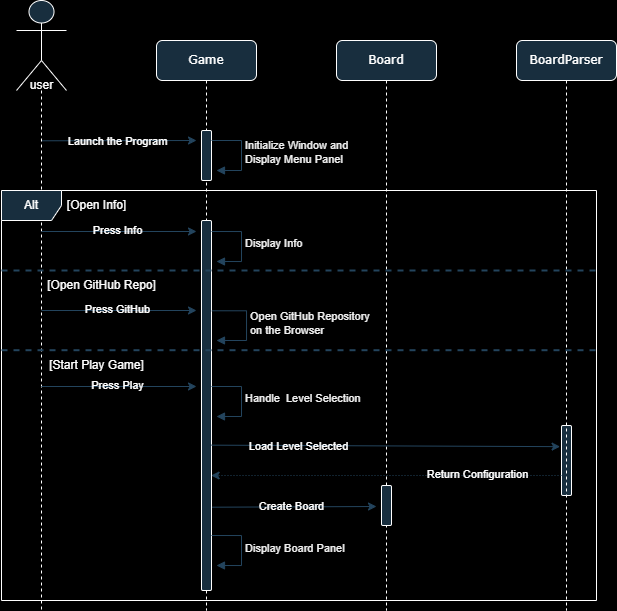

The diagram above was exported from draw.io. Its source (the exported page's mxGraphModel, read from the mxfile embedded in the PNG):
<mxGraphModel dx="1185" dy="638" grid="1" gridSize="10" guides="1" tooltips="1" connect="1" arrows="1" fold="1" page="0" pageScale="1" pageWidth="1100" pageHeight="850" background="#000000" math="0" shadow="0">
  <root>
    <mxCell id="0" />
    <mxCell id="1" parent="0" />
    <mxCell id="7baba1c4bc27f4b0-2" value="Game" style="shape=umlLifeline;perimeter=lifelinePerimeter;whiteSpace=wrap;html=1;container=1;collapsible=0;recursiveResize=0;outlineConnect=0;rounded=1;shadow=0;comic=0;labelBackgroundColor=none;strokeWidth=1;fontFamily=Verdana;fontSize=12;align=center;fillColor=#182E3E;strokeColor=#FFFFFF;fontColor=#FFFFFF;" parent="1" vertex="1">
      <mxGeometry x="270" y="70" width="100" height="570" as="geometry" />
    </mxCell>
    <mxCell id="7baba1c4bc27f4b0-10" value="" style="html=1;points=[];perimeter=orthogonalPerimeter;rounded=1;shadow=0;comic=0;labelBackgroundColor=none;strokeWidth=1;fontFamily=Verdana;fontSize=12;align=center;fillColor=#182E3E;strokeColor=#FFFFFF;fontColor=#FFFFFF;" parent="7baba1c4bc27f4b0-2" vertex="1">
      <mxGeometry x="45" y="90" width="10" height="50" as="geometry" />
    </mxCell>
    <mxCell id="BpDK3dQW9LRFAGz6xQ-D-23" style="edgeStyle=elbowEdgeStyle;rounded=1;orthogonalLoop=1;jettySize=auto;html=1;elbow=vertical;curved=0;labelBackgroundColor=none;strokeColor=#23445D;fontColor=default;" parent="7baba1c4bc27f4b0-2" edge="1">
      <mxGeometry relative="1" as="geometry">
        <mxPoint x="-115.07142857142867" y="100.28571428571433" as="sourcePoint" />
        <mxPoint x="40" y="100" as="targetPoint" />
      </mxGeometry>
    </mxCell>
    <mxCell id="BpDK3dQW9LRFAGz6xQ-D-28" value="Launch the Program" style="edgeLabel;html=1;align=center;verticalAlign=middle;resizable=1;points=[];movable=1;rotatable=1;deletable=1;editable=1;locked=0;connectable=1;rounded=1;labelBackgroundColor=none;fontColor=#FFFFFF;" parent="BpDK3dQW9LRFAGz6xQ-D-23" connectable="0" vertex="1">
      <mxGeometry x="-0.6324" y="-1" relative="1" as="geometry">
        <mxPoint x="47" as="offset" />
      </mxGeometry>
    </mxCell>
    <mxCell id="BpDK3dQW9LRFAGz6xQ-D-34" value="Initialize Window and&amp;nbsp;&lt;br&gt;Display Menu Panel" style="html=1;align=left;spacingLeft=2;endArrow=block;rounded=1;edgeStyle=orthogonalEdgeStyle;curved=0;rounded=0;labelBackgroundColor=none;strokeColor=#23445D;fontColor=default;" parent="7baba1c4bc27f4b0-2" edge="1">
      <mxGeometry relative="1" as="geometry">
        <mxPoint x="55" y="100" as="sourcePoint" />
        <Array as="points">
          <mxPoint x="85" y="130" />
        </Array>
        <mxPoint x="60" y="130" as="targetPoint" />
      </mxGeometry>
    </mxCell>
    <mxCell id="BpDK3dQW9LRFAGz6xQ-D-40" value="" style="html=1;points=[];perimeter=orthogonalPerimeter;rounded=1;shadow=0;comic=0;labelBackgroundColor=none;strokeWidth=1;fontFamily=Verdana;fontSize=12;align=center;fillColor=#182E3E;strokeColor=#FFFFFF;fontColor=#FFFFFF;" parent="7baba1c4bc27f4b0-2" vertex="1">
      <mxGeometry x="45" y="180" width="10" height="370" as="geometry" />
    </mxCell>
    <mxCell id="5LSecDbGUE-qEMBJY24E-3" value="Display Info" style="html=1;align=left;spacingLeft=2;endArrow=block;rounded=1;edgeStyle=orthogonalEdgeStyle;curved=0;rounded=0;labelBackgroundColor=none;strokeColor=#23445D;fontColor=default;" parent="7baba1c4bc27f4b0-2" edge="1">
      <mxGeometry relative="1" as="geometry">
        <mxPoint x="55" y="191" as="sourcePoint" />
        <Array as="points">
          <mxPoint x="85" y="221" />
        </Array>
        <mxPoint x="60" y="221" as="targetPoint" />
      </mxGeometry>
    </mxCell>
    <mxCell id="BpDK3dQW9LRFAGz6xQ-D-9" value="" style="shape=umlLifeline;perimeter=lifelinePerimeter;whiteSpace=wrap;html=1;container=1;dropTarget=0;collapsible=0;recursiveResize=0;outlineConnect=0;portConstraint=eastwest;newEdgeStyle={&quot;edgeStyle&quot;:&quot;elbowEdgeStyle&quot;,&quot;elbow&quot;:&quot;vertical&quot;,&quot;curved&quot;:0,&quot;rounded&quot;:0};participant=umlActor;size=90;rounded=1;labelBackgroundColor=none;fillColor=#182E3E;strokeColor=#FFFFFF;fontColor=#FFFFFF;" parent="1" vertex="1">
      <mxGeometry x="130" y="30" width="50" height="610" as="geometry" />
    </mxCell>
    <mxCell id="BpDK3dQW9LRFAGz6xQ-D-15" value="user" style="text;html=1;align=center;verticalAlign=middle;resizable=0;points=[];autosize=1;strokeColor=none;fillColor=none;rounded=1;labelBackgroundColor=none;fontColor=#FFFFFF;" parent="1" vertex="1">
      <mxGeometry x="130" y="100" width="50" height="30" as="geometry" />
    </mxCell>
    <mxCell id="BpDK3dQW9LRFAGz6xQ-D-19" value="Board" style="shape=umlLifeline;perimeter=lifelinePerimeter;whiteSpace=wrap;html=1;container=1;collapsible=0;recursiveResize=0;outlineConnect=0;rounded=1;shadow=0;comic=0;labelBackgroundColor=none;strokeWidth=1;fontFamily=Verdana;fontSize=12;align=center;fillColor=#182E3E;strokeColor=#FFFFFF;fontColor=#FFFFFF;" parent="1" vertex="1">
      <mxGeometry x="450" y="70" width="100" height="570" as="geometry" />
    </mxCell>
    <mxCell id="BpDK3dQW9LRFAGz6xQ-D-37" value="Handle&amp;nbsp; Level Selection" style="html=1;align=left;spacingLeft=2;endArrow=block;rounded=1;edgeStyle=orthogonalEdgeStyle;curved=0;rounded=0;labelBackgroundColor=none;strokeColor=#23445D;fontColor=default;" parent="BpDK3dQW9LRFAGz6xQ-D-19" edge="1">
      <mxGeometry relative="1" as="geometry">
        <mxPoint x="-125" y="346" as="sourcePoint" />
        <Array as="points">
          <mxPoint x="-95" y="376" />
        </Array>
        <mxPoint x="-120" y="376" as="targetPoint" />
      </mxGeometry>
    </mxCell>
    <mxCell id="BpDK3dQW9LRFAGz6xQ-D-20" value="" style="html=1;points=[];perimeter=orthogonalPerimeter;rounded=1;shadow=0;comic=0;labelBackgroundColor=none;strokeWidth=1;fontFamily=Verdana;fontSize=12;align=center;fillColor=#182E3E;strokeColor=#FFFFFF;fontColor=#FFFFFF;" parent="BpDK3dQW9LRFAGz6xQ-D-19" vertex="1">
      <mxGeometry x="45" y="445" width="10" height="40" as="geometry" />
    </mxCell>
    <mxCell id="BpDK3dQW9LRFAGz6xQ-D-50" value="" style="endArrow=classic;html=1;rounded=1;entryX=-0.141;entryY=0.302;entryDx=0;entryDy=0;entryPerimeter=0;labelBackgroundColor=none;strokeColor=#23445D;fontColor=default;" parent="BpDK3dQW9LRFAGz6xQ-D-19" target="BpDK3dQW9LRFAGz6xQ-D-39" edge="1">
      <mxGeometry width="50" height="50" relative="1" as="geometry">
        <mxPoint x="-125" y="404.66" as="sourcePoint" />
        <mxPoint x="220" y="405" as="targetPoint" />
      </mxGeometry>
    </mxCell>
    <mxCell id="BpDK3dQW9LRFAGz6xQ-D-51" value="Load Level Selected" style="edgeLabel;html=1;align=center;verticalAlign=middle;resizable=0;points=[];rounded=1;labelBackgroundColor=none;fontColor=#FFFFFF;" parent="BpDK3dQW9LRFAGz6xQ-D-50" connectable="0" vertex="1">
      <mxGeometry x="-0.0963" y="2" relative="1" as="geometry">
        <mxPoint x="-71" y="2" as="offset" />
      </mxGeometry>
    </mxCell>
    <mxCell id="BpDK3dQW9LRFAGz6xQ-D-35" value="" style="endArrow=classic;html=1;rounded=1;labelBackgroundColor=none;strokeColor=#23445D;fontColor=default;" parent="BpDK3dQW9LRFAGz6xQ-D-19" edge="1">
      <mxGeometry width="50" height="50" relative="1" as="geometry">
        <mxPoint x="-295.18965517241384" y="345.99999999999994" as="sourcePoint" />
        <mxPoint x="-140" y="346" as="targetPoint" />
      </mxGeometry>
    </mxCell>
    <mxCell id="BpDK3dQW9LRFAGz6xQ-D-36" value="Press Play" style="edgeLabel;html=1;align=center;verticalAlign=middle;resizable=0;points=[];rounded=1;labelBackgroundColor=none;fontColor=#FFFFFF;" parent="BpDK3dQW9LRFAGz6xQ-D-35" connectable="0" vertex="1">
      <mxGeometry x="-0.3225" y="1" relative="1" as="geometry">
        <mxPoint x="23" as="offset" />
      </mxGeometry>
    </mxCell>
    <mxCell id="BpDK3dQW9LRFAGz6xQ-D-39" value="" style="html=1;points=[];perimeter=orthogonalPerimeter;rounded=1;shadow=0;comic=0;labelBackgroundColor=none;strokeWidth=1;fontFamily=Verdana;fontSize=12;align=center;fillColor=#182E3E;strokeColor=#FFFFFF;fontColor=#FFFFFF;" parent="BpDK3dQW9LRFAGz6xQ-D-19" vertex="1">
      <mxGeometry x="225" y="385" width="10" height="70" as="geometry" />
    </mxCell>
    <mxCell id="BpDK3dQW9LRFAGz6xQ-D-62" value="" style="endArrow=classic;html=1;rounded=1;dashed=1;dashPattern=1 2;labelBackgroundColor=none;strokeColor=#23445D;fontColor=default;" parent="BpDK3dQW9LRFAGz6xQ-D-19" edge="1">
      <mxGeometry width="50" height="50" relative="1" as="geometry">
        <mxPoint x="225" y="435" as="sourcePoint" />
        <mxPoint x="-125.37965517241395" y="435" as="targetPoint" />
      </mxGeometry>
    </mxCell>
    <mxCell id="BpDK3dQW9LRFAGz6xQ-D-68" value="Return Configuration" style="edgeLabel;html=1;align=center;verticalAlign=middle;resizable=0;points=[];rounded=1;labelBackgroundColor=none;fontColor=#FFFFFF;" parent="BpDK3dQW9LRFAGz6xQ-D-62" connectable="0" vertex="1">
      <mxGeometry x="-0.4408" y="-1" relative="1" as="geometry">
        <mxPoint x="13" as="offset" />
      </mxGeometry>
    </mxCell>
    <mxCell id="BpDK3dQW9LRFAGz6xQ-D-65" value="" style="endArrow=classic;html=1;rounded=1;exitX=1.086;exitY=0.71;exitDx=0;exitDy=0;exitPerimeter=0;labelBackgroundColor=none;strokeColor=#23445D;fontColor=default;" parent="BpDK3dQW9LRFAGz6xQ-D-19" edge="1">
      <mxGeometry width="50" height="50" relative="1" as="geometry">
        <mxPoint x="-124.13999999999987" y="466.70000000000005" as="sourcePoint" />
        <mxPoint x="40" y="466" as="targetPoint" />
      </mxGeometry>
    </mxCell>
    <mxCell id="BpDK3dQW9LRFAGz6xQ-D-66" value="Create Board" style="edgeLabel;html=1;align=center;verticalAlign=middle;resizable=0;points=[];rounded=1;labelBackgroundColor=none;fontColor=#FFFFFF;" parent="BpDK3dQW9LRFAGz6xQ-D-65" connectable="0" vertex="1">
      <mxGeometry x="-0.3225" y="1" relative="1" as="geometry">
        <mxPoint x="23" as="offset" />
      </mxGeometry>
    </mxCell>
    <mxCell id="BpDK3dQW9LRFAGz6xQ-D-38" value="BoardParser" style="shape=umlLifeline;perimeter=lifelinePerimeter;whiteSpace=wrap;html=1;container=1;collapsible=0;recursiveResize=0;outlineConnect=0;rounded=1;shadow=0;comic=0;labelBackgroundColor=none;strokeWidth=1;fontFamily=Verdana;fontSize=12;align=center;fillColor=#182E3E;strokeColor=#FFFFFF;fontColor=#FFFFFF;" parent="1" vertex="1">
      <mxGeometry x="630" y="70" width="100" height="570" as="geometry" />
    </mxCell>
    <mxCell id="5LSecDbGUE-qEMBJY24E-1" value="" style="endArrow=classic;html=1;rounded=1;labelBackgroundColor=none;strokeColor=#23445D;fontColor=default;" parent="1" edge="1">
      <mxGeometry width="50" height="50" relative="1" as="geometry">
        <mxPoint x="154.92857142857133" y="261" as="sourcePoint" />
        <mxPoint x="310" y="261" as="targetPoint" />
      </mxGeometry>
    </mxCell>
    <mxCell id="5LSecDbGUE-qEMBJY24E-2" value="Press Info" style="edgeLabel;html=1;align=center;verticalAlign=middle;resizable=0;points=[];rounded=1;labelBackgroundColor=none;fontColor=#FFFFFF;" parent="5LSecDbGUE-qEMBJY24E-1" connectable="0" vertex="1">
      <mxGeometry x="-0.3225" y="1" relative="1" as="geometry">
        <mxPoint x="23" as="offset" />
      </mxGeometry>
    </mxCell>
    <mxCell id="5LSecDbGUE-qEMBJY24E-4" value="Alt" style="shape=umlFrame;whiteSpace=wrap;html=1;pointerEvents=0;rounded=1;labelBackgroundColor=none;fillColor=#182E3E;strokeColor=#FFFFFF;fontColor=#FFFFFF;" parent="1" vertex="1">
      <mxGeometry x="115" y="220" width="595" height="410" as="geometry" />
    </mxCell>
    <mxCell id="5LSecDbGUE-qEMBJY24E-5" value="" style="endArrow=none;dashed=1;html=1;strokeWidth=2;rounded=1;exitX=0;exitY=0.25;exitDx=0;exitDy=0;exitPerimeter=0;labelBackgroundColor=none;strokeColor=#23445D;fontColor=default;" parent="1" edge="1">
      <mxGeometry width="50" height="50" relative="1" as="geometry">
        <mxPoint x="115" y="379.71" as="sourcePoint" />
        <mxPoint x="710" y="379.71" as="targetPoint" />
      </mxGeometry>
    </mxCell>
    <mxCell id="BpDK3dQW9LRFAGz6xQ-D-54" value="Display Board Panel" style="html=1;align=left;spacingLeft=2;endArrow=block;rounded=1;edgeStyle=orthogonalEdgeStyle;curved=0;rounded=0;labelBackgroundColor=none;strokeColor=#23445D;fontColor=default;" parent="1" edge="1">
      <mxGeometry x="0.0053" relative="1" as="geometry">
        <mxPoint x="325" y="565" as="sourcePoint" />
        <Array as="points">
          <mxPoint x="355" y="565" />
          <mxPoint x="355" y="595" />
        </Array>
        <mxPoint x="330" y="595" as="targetPoint" />
        <mxPoint as="offset" />
      </mxGeometry>
    </mxCell>
    <mxCell id="5LSecDbGUE-qEMBJY24E-6" value="[Open Info]" style="text;html=1;align=center;verticalAlign=middle;resizable=0;points=[];autosize=1;strokeColor=none;fillColor=none;rounded=1;labelBackgroundColor=none;fontColor=#FFFFFF;" parent="1" vertex="1">
      <mxGeometry x="170" y="220" width="80" height="30" as="geometry" />
    </mxCell>
    <mxCell id="5LSecDbGUE-qEMBJY24E-7" value="[Start Play Game]" style="text;html=1;align=center;verticalAlign=middle;resizable=0;points=[];autosize=1;strokeColor=none;fillColor=none;rounded=1;labelBackgroundColor=none;fontColor=#FFFFFF;" parent="1" vertex="1">
      <mxGeometry x="150" y="380" width="120" height="30" as="geometry" />
    </mxCell>
    <mxCell id="AoT7OUWpDvPW9i2wYYbw-2" value="" style="endArrow=none;dashed=1;html=1;strokeWidth=2;rounded=1;exitX=0;exitY=0.25;exitDx=0;exitDy=0;exitPerimeter=0;labelBackgroundColor=none;strokeColor=#23445D;fontColor=default;" edge="1" parent="1">
      <mxGeometry width="50" height="50" relative="1" as="geometry">
        <mxPoint x="115" y="300" as="sourcePoint" />
        <mxPoint x="710" y="300" as="targetPoint" />
      </mxGeometry>
    </mxCell>
    <mxCell id="AoT7OUWpDvPW9i2wYYbw-3" value="" style="endArrow=classic;html=1;rounded=1;labelBackgroundColor=none;strokeColor=#23445D;fontColor=default;" edge="1" parent="1" source="BpDK3dQW9LRFAGz6xQ-D-9">
      <mxGeometry width="50" height="50" relative="1" as="geometry">
        <mxPoint x="159.99857142857132" y="340" as="sourcePoint" />
        <mxPoint x="310" y="340" as="targetPoint" />
      </mxGeometry>
    </mxCell>
    <mxCell id="AoT7OUWpDvPW9i2wYYbw-4" value="Press GitHub" style="edgeLabel;html=1;align=center;verticalAlign=middle;resizable=0;points=[];rounded=1;labelBackgroundColor=none;fontColor=#FFFFFF;" connectable="0" vertex="1" parent="AoT7OUWpDvPW9i2wYYbw-3">
      <mxGeometry x="-0.3225" y="1" relative="1" as="geometry">
        <mxPoint x="23" as="offset" />
      </mxGeometry>
    </mxCell>
    <mxCell id="AoT7OUWpDvPW9i2wYYbw-5" value="Open GitHub Repository&lt;br&gt;on the Browser" style="html=1;align=left;spacingLeft=2;endArrow=block;rounded=1;edgeStyle=orthogonalEdgeStyle;curved=0;rounded=0;exitX=1.029;exitY=0.244;exitDx=0;exitDy=0;exitPerimeter=0;labelBackgroundColor=none;strokeColor=#23445D;fontColor=default;" edge="1" parent="1" source="BpDK3dQW9LRFAGz6xQ-D-40">
      <mxGeometry relative="1" as="geometry">
        <mxPoint x="330" y="340" as="sourcePoint" />
        <Array as="points">
          <mxPoint x="360" y="340" />
          <mxPoint x="360" y="370" />
        </Array>
        <mxPoint x="330" y="370" as="targetPoint" />
      </mxGeometry>
    </mxCell>
    <mxCell id="AoT7OUWpDvPW9i2wYYbw-6" value="[Open GitHub Repo]" style="text;html=1;align=center;verticalAlign=middle;resizable=0;points=[];autosize=1;strokeColor=none;fillColor=none;rounded=1;labelBackgroundColor=none;fontColor=#FFFFFF;" vertex="1" parent="1">
      <mxGeometry x="150" y="300" width="130" height="30" as="geometry" />
    </mxCell>
  </root>
</mxGraphModel>